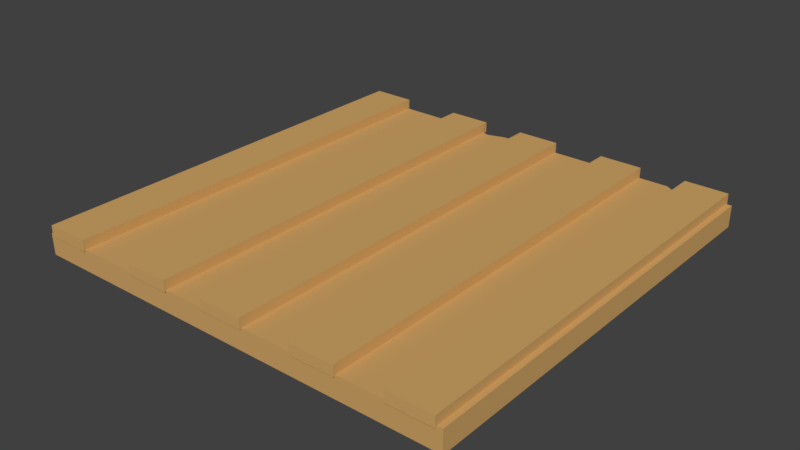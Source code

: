 # Source: Wall_Solid.blend  (saved by Blender 2.91.10; exported with 4.5.12 LTS)
import bpy
from mathutils import Matrix  # noqa: F401  (used for matrix-valued properties, if any)

bpy.ops.wm.read_factory_settings(use_empty=True)
scene = bpy.context.scene
scene.name = 'Scene'

# ---- collections
col_collection_1 = bpy.data.collections.new('Collection 1'); scene.collection.children.link(col_collection_1)

# ---- materials (node trees are filled in below, after node groups)
mat_wall = bpy.data.materials.new('Wall')
mat_wall.alpha_threshold = 0.0
mat_wall.use_transparent_shadow = False
mat_wall.diffuse_color = (0.6383, 0.3792, 0.136, 1.0)
mat_wall.roughness = 0.5

# ---- material node trees

# ---- world
world_world = bpy.data.worlds.new('World'); scene.world = world_world
world_world.color = (0.05088, 0.05088, 0.05088)
world_world.use_sun_shadow = False
world_world.sun_shadow_jitter_overblur = 0.0
world_world.cycles.sampling_method = 'MANUAL'

# ---- meshes
me_cube = bpy.data.meshes.new('Cube')
me_cube.from_pydata([(0.7933, 0.0107, -0.07098), (0.7942, 2.011, 0.02994), (0.7937, 2.011, -0.07173), (0.7933, 0.00876, 0.03142), (-0.2565, 1.986, 0.0298), (-0.2559, 0.01024, -0.0703), (-0.2551, 1.974, -0.07107), (-0.2557, 0.007891, 0.03079), (-0.3382, 0.007822, 0.03074), (-0.3376, 2.01, -0.07102), (-0.3391, 2.012, 0.02978), (-0.3384, 0.0102, -0.07024), (-0.1732, 0.007959, 0.03084), (-0.1734, 0.01027, -0.07035), (-0.1738, 2.012, 0.02981), (-0.1726, 2.01, -0.07112), (-0.7799, 0.0, 0.07557), (-0.7799, 0.0, 0.02557), (-0.7799, 2.02, 0.07557), (-0.7799, 2.02, 0.02557), (-0.9837, 0.0, 0.07557), (-0.9837, 0.0, 0.02557), (-0.9837, 2.02, 0.07557), (-0.9837, 2.02, 0.02557), (-0.2895, 0.0, 0.07557), (-0.2895, 0.0, 0.02557), (-0.2895, 2.02, 0.07557), (-0.2895, 2.02, 0.02557), (-0.4933, 0.0, 0.07557), (-0.4933, 0.0, 0.02557), (-0.4933, 2.02, 0.07557), (-0.4933, 2.02, 0.02557), (0.1143, 0.0, 0.07557), (0.1143, 0.0, 0.02557), (0.1143, 2.02, 0.07557), (0.1143, 2.02, 0.02557), (-0.08943, 0.0, 0.07557), (-0.08943, 0.0, 0.02557), (-0.08943, 2.02, 0.07557), (-0.08943, 2.02, 0.02557), (0.5591, 0.0, 0.07557), (0.5591, 0.0, 0.02557), (0.5591, 2.02, 0.07557), (0.5591, 2.02, 0.02557), (0.3553, 0.0, 0.07557), (0.3553, 0.0, 0.02557), (0.3553, 2.02, 0.07557), (0.3553, 2.02, 0.02557), (0.9796, 0.0, 0.07557), (0.9796, 0.0, 0.02557), (0.9796, 2.02, 0.07557), (0.9796, 2.02, 0.02557), (0.7758, 0.0, 0.07557), (0.7758, 0.0, 0.02557), (0.7758, 2.02, 0.07557), (0.7758, 2.02, 0.02557), (-1.005, 0.009906, -0.06981), (-1.004, 0.007274, 0.03034), (-1.004, 2.009, -0.07061), (-1.006, 2.012, 0.0297), (1.003, 0.0108, -0.07112), (1.004, 0.008931, 0.03154), (1.004, 2.011, -0.07185), (1.005, 2.011, 0.02997), (0.7746, 1.965, 0.02994), (0.7737, 0.0107, -0.07097), (0.7737, 0.008744, 0.03141), (0.7741, 1.965, -0.07171), (0.7007, 0.008684, 0.03136), (0.7012, 2.011, -0.07167), (0.7015, 2.011, 0.02993), (0.7007, 0.01066, -0.07092)], [], [(9, 10, 4, 6), (63, 1, 3, 61), (13, 12, 7, 5), (67, 2, 0, 65), (60, 61, 3, 0), (9, 6, 5, 11), (67, 64, 1, 2), (14, 4, 7, 12), (6, 4, 14, 15), (58, 59, 10, 9), (6, 15, 13, 5), (58, 9, 11, 56), (4, 10, 8, 7), (70, 14, 12, 68), (5, 7, 8, 11), (71, 68, 12, 13), (16, 17, 19, 18), (18, 19, 23, 22), (22, 23, 21, 20), (20, 21, 17, 16), (18, 22, 20, 16), (23, 19, 17, 21), (24, 25, 27, 26), (26, 27, 31, 30), (30, 31, 29, 28), (28, 29, 25, 24), (26, 30, 28, 24), (31, 27, 25, 29), (32, 33, 35, 34), (34, 35, 39, 38), (38, 39, 37, 36), (36, 37, 33, 32), (34, 38, 36, 32), (39, 35, 33, 37), (40, 41, 43, 42), (42, 43, 47, 46), (46, 47, 45, 44), (44, 45, 41, 40), (42, 46, 44, 40), (47, 43, 41, 45), (48, 49, 51, 50), (50, 51, 55, 54), (54, 55, 53, 52), (52, 53, 49, 48), (50, 54, 52, 48), (55, 51, 49, 53), (56, 57, 59, 58), (2, 1, 63, 62), (62, 63, 61, 60), (11, 8, 57, 56), (2, 62, 60, 0), (10, 59, 57, 8), (0, 3, 66, 65), (1, 64, 66, 3), (69, 70, 64, 67), (69, 67, 65, 71), (15, 69, 71, 13), (15, 14, 70, 69), (65, 66, 68, 71), (64, 70, 68, 66)])
_uv = me_cube.uv_layers.new(name='UVMap')
_uv.uv.foreach_set('vector', [0.375, 0.3125, 0.625, 0.3125, 0.625, 0.3438, 0.375, 0.3438, 0.625, 0.5, 0.6875, 0.5, 0.6875, 0.75, 0.625, 0.75, 0.375, 0.875, 0.625, 0.875, 0.625, 0.9062, 0.375, 0.9062, 0.2812, 0.5, 0.3125, 0.5, 0.3125, 0.75, 0.2812, 0.75, 0.375, 0.75, 0.625, 0.75, 0.625, 0.8125, 0.375, 0.8125, 0.1875, 0.5, 0.2188, 0.5, 0.2188, 0.75, 0.1875, 0.75, 0.375, 0.4062, 0.625, 0.4062, 0.625, 0.4375, 0.375, 0.4375, 0.75, 0.5, 0.7812, 0.5, 0.7812, 0.75, 0.75, 0.75, 0.375, 0.3438, 0.625, 0.3438, 0.625, 0.375, 0.375, 0.375, 0.375, 0.25, 0.625, 0.25, 0.625, 0.3125, 0.375, 0.3125, 0.2188, 0.5, 0.25, 0.5, 0.25, 0.75, 0.2188, 0.75, 0.125, 0.5, 0.1875, 0.5, 0.1875, 0.75, 0.125, 0.75, 0.7812, 0.5, 0.8125, 0.5, 0.8125, 0.75, 0.7812, 0.75, 0.7344, 0.5, 0.75, 0.5, 0.75, 0.75, 0.7344, 0.75, 0.375, 0.9062, 0.625, 0.9062, 0.625, 0.9375, 0.375, 0.9375, 0.375, 0.8594, 0.625, 0.8594, 0.625, 0.875, 0.375, 0.875, 0.0, 0.0, 0.0, 0.0, 0.0, 0.0, 0.0, 0.0, 0.0, 0.0, 0.0, 0.0, 0.0, 0.0, 0.0, 0.0, 0.0, 0.0, 0.0, 0.0, 0.0, 0.0, 0.0, 0.0, 0.0, 0.0, 0.0, 0.0, 0.0, 0.0, 0.0, 0.0, 0.0, 0.0, 0.0, 0.0, 0.0, 0.0, 0.0, 0.0, 0.0, 0.0, 0.0, 0.0, 0.0, 0.0, 0.0, 0.0, 0.0, 0.0, 0.0, 0.0, 0.0, 0.0, 0.0, 0.0, 0.0, 0.0, 0.0, 0.0, 0.0, 0.0, 0.0, 0.0, 0.0, 0.0, 0.0, 0.0, 0.0, 0.0, 0.0, 0.0, 0.0, 0.0, 0.0, 0.0, 0.0, 0.0, 0.0, 0.0, 0.0, 0.0, 0.0, 0.0, 0.0, 0.0, 0.0, 0.0, 0.0, 0.0, 0.0, 0.0, 0.0, 0.0, 0.0, 0.0, 0.0, 0.0, 0.0, 0.0, 0.0, 0.0, 0.0, 0.0, 0.0, 0.0, 0.0, 0.0, 0.0, 0.0, 0.0, 0.0, 0.0, 0.0, 0.0, 0.0, 0.0, 0.0, 0.0, 0.0, 0.0, 0.0, 0.0, 0.0, 0.0, 0.0, 0.0, 0.0, 0.0, 0.0, 0.0, 0.0, 0.0, 0.0, 0.0, 0.0, 0.0, 0.0, 0.0, 0.0, 0.0, 0.0, 0.0, 0.0, 0.0, 0.0, 0.0, 0.0, 0.0, 0.0, 0.0, 0.0, 0.0, 0.0, 0.0, 0.0, 0.0, 0.0, 0.0, 0.0, 0.0, 0.0, 0.0, 0.0, 0.0, 0.0, 0.0, 0.0, 0.0, 0.0, 0.0, 0.0, 0.0, 0.0, 0.0, 0.0, 0.0, 0.0, 0.0, 0.0, 0.0, 0.0, 0.0, 0.0, 0.0, 0.0, 0.0, 0.0, 0.0, 0.0, 0.0, 0.0, 0.0, 0.0, 0.0, 0.0, 0.0, 0.0, 0.0, 0.0, 0.0, 0.0, 0.0, 0.0, 0.0, 0.0, 0.0, 0.0, 0.0, 0.0, 0.0, 0.0, 0.0, 0.0, 0.0, 0.0, 0.0, 0.0, 0.0, 0.0, 0.0, 0.0, 0.0, 0.0, 0.0, 0.0, 0.0, 0.0, 0.0, 0.0, 0.0, 0.0, 0.0, 0.0, 0.0, 0.0, 0.0, 0.0, 0.0, 0.0, 0.375, 0.0, 0.625, 0.0, 0.625, 0.25, 0.375, 0.25, 0.375, 0.4375, 0.625, 0.4375, 0.625, 0.5, 0.375, 0.5, 0.375, 0.5, 0.625, 0.5, 0.625, 0.75, 0.375, 0.75, 0.375, 0.9375, 0.625, 0.9375, 0.625, 1.0, 0.375, 1.0, 0.3125, 0.5, 0.375, 0.5, 0.375, 0.75, 0.3125, 0.75, 0.8125, 0.5, 0.875, 0.5, 0.875, 0.75, 0.8125, 0.75, 0.375, 0.8125, 0.625, 0.8125, 0.625, 0.8438, 0.375, 0.8438, 0.6875, 0.5, 0.7188, 0.5, 0.7188, 0.75, 0.6875, 0.75, 0.375, 0.3906, 0.625, 0.3906, 0.625, 0.4062, 0.375, 0.4062, 0.2656, 0.5, 0.2812, 0.5, 0.2812, 0.75, 0.2656, 0.75, 0.25, 0.5, 0.2656, 0.5, 0.2656, 0.75, 0.25, 0.75, 0.375, 0.375, 0.625, 0.375, 0.625, 0.3906, 0.375, 0.3906, 0.375, 0.8438, 0.625, 0.8438, 0.625, 0.8594, 0.375, 0.8594, 0.7188, 0.5, 0.7344, 0.5, 0.7344, 0.75, 0.7188, 0.75])
me_cube.materials.append(mat_wall)
me_cube.use_remesh_preserve_volume = False
me_cube.use_remesh_preserve_attributes = False
me_cube.use_mirror_vertex_groups = False
me_cube.update()

# ---- objects
ob_wall_solid = bpy.data.objects.new('Wall Solid', me_cube)

# ---- transforms, parenting, visibility, modifiers, constraints
ob_wall_solid.location = (0.0, 0.0, 0.0)
ob_wall_solid.lineart.crease_threshold = 0.0

# ---- collection membership
col_collection_1.objects.link(ob_wall_solid)

# ---- scene / render settings (as saved in the file)
scene.frame_start = 1; scene.frame_end = 250; scene.frame_set(1)
scene.render.engine = 'BLENDER_EEVEE_NEXT'
scene.render.resolution_percentage = 50
scene.render.dither_intensity = 0.0
scene.cycles.use_denoising = False
scene.cycles.samples = 128
scene.cycles.sampling_pattern = 'TABULATED_SOBOL'
scene.cycles.use_adaptive_sampling = False
scene.cycles.use_light_tree = False
scene.cycles.blur_glossy = 0.0
scene.cycles.sample_clamp_indirect = 0.0
scene.view_settings.view_transform = 'Standard'
bpy.context.view_layer.update()

# ---- added for rendering (the .blend has no active camera and no usable light): camera, sun
cam_auto = bpy.data.cameras.new('AutoCamera')
cam_auto.lens = 50.0
cam_auto.sensor_width = 36.0
cam_auto.clip_end = 1000.0
ob_auto_camera = bpy.data.objects.new('AutoCamera', cam_auto)
scene.collection.objects.link(ob_auto_camera)
ob_auto_camera.location = (2.64, -2.15897, 2.1145)
ob_auto_camera.rotation_euler = (1.09748, -7.21219e-08, 0.694738)
scene.camera = ob_auto_camera
light_auto_sun = bpy.data.lights.new('AutoSun', 'SUN')
light_auto_sun.energy = 3.0
light_auto_sun.angle = 0.0523599
ob_auto_sun = bpy.data.objects.new('AutoSun', light_auto_sun)
scene.collection.objects.link(ob_auto_sun)
ob_auto_sun.rotation_euler = (0.872665, 0.174533, 0.523599)
bpy.context.view_layer.update()
